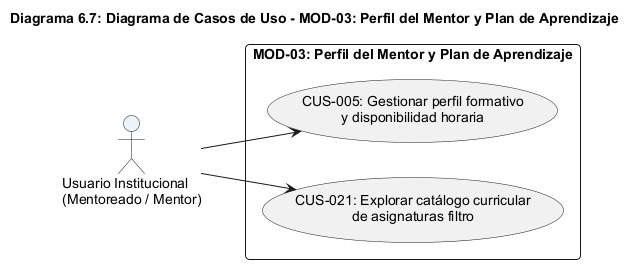

The diagram above was rendered by PlantUML. Its source (embedded in the PNG):
@startuml
title Diagrama 6.7: Diagrama de Casos de Uso - MOD-03: Perfil del Mentor y Plan de Aprendizaje
left to right direction
skinparam packageStyle rectangle
skinparam shadowing false
skinparam roundcorner 8
skinparam defaultFontName Arial
skinparam fontSize 11

actor "Usuario Institucional\n(Mentoreado / Mentor)" as User #EBF3FB

rectangle "MOD-03: Perfil del Mentor y Plan de Aprendizaje" {
  usecase "CUS-005: Gestionar perfil formativo\ny disponibilidad horaria" as CUS05
  usecase "CUS-021: Explorar catálogo curricular\nde asignaturas filtro" as CUS21
}

User --> CUS05
User --> CUS21
@enduml